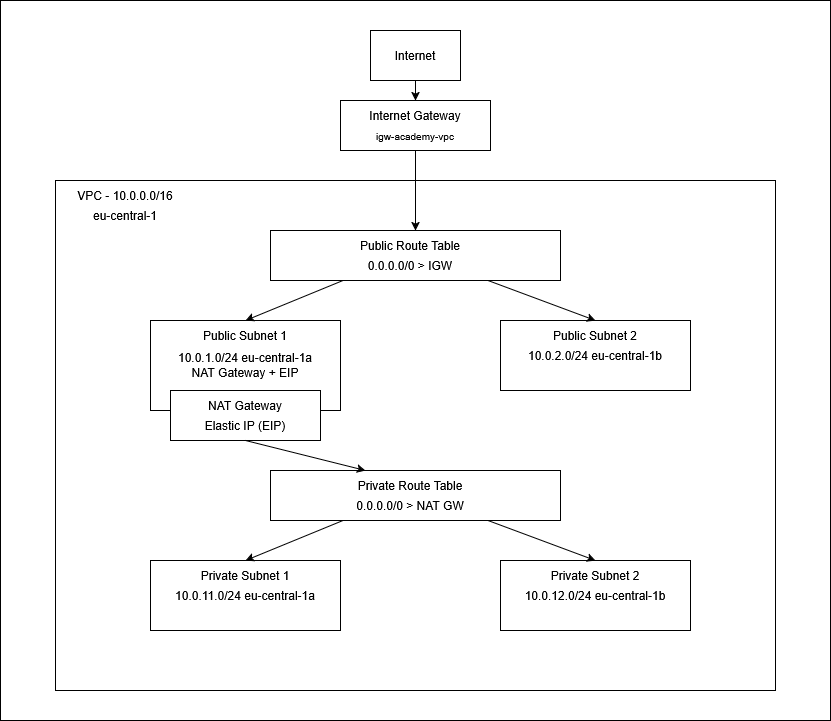

The diagram above was exported from draw.io. Its source (the exported page's mxGraphModel, read from the mxfile embedded in the PNG):
<mxGraphModel dx="1250" dy="708" grid="1" gridSize="10" guides="1" tooltips="1" connect="1" arrows="1" fold="1" page="1" pageScale="1" pageWidth="850" pageHeight="1100" math="0" shadow="0">
  <root>
    <mxCell id="0" />
    <mxCell id="1" parent="0" />
    <mxCell id="zQKHhit_mh_kE3btvVd3-80" parent="1" style="rounded=0;whiteSpace=wrap;html=1;" value="" vertex="1">
      <mxGeometry height="720" width="830" x="10" as="geometry" />
    </mxCell>
    <mxCell id="zQKHhit_mh_kE3btvVd3-81" parent="1" style="rounded=0;whiteSpace=wrap;html=1;" value="" vertex="1">
      <mxGeometry height="50" width="90" x="380" y="30" as="geometry" />
    </mxCell>
    <mxCell id="zQKHhit_mh_kE3btvVd3-82" parent="1" style="text;html=1;whiteSpace=wrap;strokeColor=none;fillColor=none;align=center;verticalAlign=middle;rounded=0;" value="Internet" vertex="1">
      <mxGeometry height="30" width="60" x="395" y="40" as="geometry" />
    </mxCell>
    <mxCell id="zQKHhit_mh_kE3btvVd3-83" parent="1" style="rounded=0;whiteSpace=wrap;html=1;" value="" vertex="1">
      <mxGeometry height="50" width="150" x="350" y="100" as="geometry" />
    </mxCell>
    <mxCell id="zQKHhit_mh_kE3btvVd3-84" parent="1" style="text;html=1;whiteSpace=wrap;strokeColor=none;fillColor=none;align=center;verticalAlign=middle;rounded=0;" value="Internet Gateway" vertex="1">
      <mxGeometry height="30" width="110" x="370" y="100" as="geometry" />
    </mxCell>
    <mxCell id="zQKHhit_mh_kE3btvVd3-85" parent="1" style="text;html=1;whiteSpace=wrap;strokeColor=none;fillColor=none;align=center;verticalAlign=middle;rounded=0;" value="&lt;font style=&quot;font-size: 10px;&quot;&gt;igw-academy-vpc&lt;/font&gt;" vertex="1">
      <mxGeometry height="30" width="110" x="370" y="120" as="geometry" />
    </mxCell>
    <mxCell id="zQKHhit_mh_kE3btvVd3-86" parent="1" style="rounded=0;whiteSpace=wrap;html=1;" value="" vertex="1">
      <mxGeometry height="510" width="720" x="65" y="180" as="geometry" />
    </mxCell>
    <mxCell id="zQKHhit_mh_kE3btvVd3-87" parent="1" style="text;html=1;whiteSpace=wrap;strokeColor=none;fillColor=none;align=center;verticalAlign=middle;rounded=0;" value="VPC - 10.0.0.0/16" vertex="1">
      <mxGeometry height="30" width="110" x="80" y="180" as="geometry" />
    </mxCell>
    <mxCell id="zQKHhit_mh_kE3btvVd3-88" parent="1" style="text;html=1;whiteSpace=wrap;strokeColor=none;fillColor=none;align=center;verticalAlign=middle;rounded=0;" value="eu-central-1" vertex="1">
      <mxGeometry height="30" width="110" x="80" y="200" as="geometry" />
    </mxCell>
    <mxCell id="zQKHhit_mh_kE3btvVd3-89" parent="1" style="rounded=0;whiteSpace=wrap;html=1;" value="" vertex="1">
      <mxGeometry height="50" width="290" x="280" y="230" as="geometry" />
    </mxCell>
    <mxCell id="zQKHhit_mh_kE3btvVd3-90" parent="1" style="text;html=1;whiteSpace=wrap;strokeColor=none;fillColor=none;align=center;verticalAlign=middle;rounded=0;" value="Public Route Table" vertex="1">
      <mxGeometry height="30" width="180" x="330" y="230" as="geometry" />
    </mxCell>
    <mxCell id="zQKHhit_mh_kE3btvVd3-91" parent="1" style="text;html=1;whiteSpace=wrap;strokeColor=none;fillColor=none;align=center;verticalAlign=middle;rounded=0;" value="0.0.0.0/0 &amp;gt; IGW" vertex="1">
      <mxGeometry height="30" width="160" x="340" y="250" as="geometry" />
    </mxCell>
    <mxCell id="zQKHhit_mh_kE3btvVd3-92" parent="1" style="rounded=0;whiteSpace=wrap;html=1;" value="" vertex="1">
      <mxGeometry height="90" width="190" x="160" y="320" as="geometry" />
    </mxCell>
    <mxCell id="zQKHhit_mh_kE3btvVd3-93" parent="1" style="text;html=1;whiteSpace=wrap;strokeColor=none;fillColor=none;align=center;verticalAlign=middle;rounded=0;" value="Public Subnet 1" vertex="1">
      <mxGeometry height="30" width="110" x="200" y="320" as="geometry" />
    </mxCell>
    <mxCell id="zQKHhit_mh_kE3btvVd3-94" parent="1" style="text;html=1;whiteSpace=wrap;strokeColor=none;fillColor=none;align=center;verticalAlign=middle;rounded=0;" value="&lt;div&gt;10.0.1.0/24 eu-central-1a&lt;/div&gt;NAT Gateway + EIP" vertex="1">
      <mxGeometry height="30" width="150" x="180" y="350" as="geometry" />
    </mxCell>
    <mxCell id="zQKHhit_mh_kE3btvVd3-95" parent="1" style="rounded=0;whiteSpace=wrap;html=1;" value="" vertex="1">
      <mxGeometry height="70" width="190" x="510" y="320" as="geometry" />
    </mxCell>
    <mxCell id="zQKHhit_mh_kE3btvVd3-96" parent="1" style="text;html=1;whiteSpace=wrap;strokeColor=none;fillColor=none;align=center;verticalAlign=middle;rounded=0;" value="Public Subnet 2" vertex="1">
      <mxGeometry height="30" width="110" x="550" y="320" as="geometry" />
    </mxCell>
    <mxCell id="zQKHhit_mh_kE3btvVd3-97" parent="1" style="text;html=1;whiteSpace=wrap;strokeColor=none;fillColor=none;align=center;verticalAlign=middle;rounded=0;" value="10.0.2.0/24 eu-central-1b" vertex="1">
      <mxGeometry height="30" width="140" x="535" y="340" as="geometry" />
    </mxCell>
    <mxCell id="zQKHhit_mh_kE3btvVd3-98" parent="1" style="rounded=0;whiteSpace=wrap;html=1;" value="" vertex="1">
      <mxGeometry height="50" width="150" x="180" y="390" as="geometry" />
    </mxCell>
    <mxCell id="zQKHhit_mh_kE3btvVd3-99" parent="1" style="text;html=1;whiteSpace=wrap;strokeColor=none;fillColor=none;align=center;verticalAlign=middle;rounded=0;" value="NAT Gateway" vertex="1">
      <mxGeometry height="30" width="110" x="200" y="390" as="geometry" />
    </mxCell>
    <mxCell id="zQKHhit_mh_kE3btvVd3-100" parent="1" style="text;html=1;whiteSpace=wrap;strokeColor=none;fillColor=none;align=center;verticalAlign=middle;rounded=0;" value="Elastic IP (EIP)" vertex="1">
      <mxGeometry height="30" width="110" x="200" y="410" as="geometry" />
    </mxCell>
    <mxCell id="zQKHhit_mh_kE3btvVd3-101" parent="1" style="rounded=0;whiteSpace=wrap;html=1;" value="" vertex="1">
      <mxGeometry height="50" width="290" x="280" y="470" as="geometry" />
    </mxCell>
    <mxCell id="zQKHhit_mh_kE3btvVd3-102" parent="1" style="text;html=1;whiteSpace=wrap;strokeColor=none;fillColor=none;align=center;verticalAlign=middle;rounded=0;" value="Private Route Table" vertex="1">
      <mxGeometry height="30" width="180" x="330" y="470" as="geometry" />
    </mxCell>
    <mxCell id="zQKHhit_mh_kE3btvVd3-103" parent="1" style="text;html=1;whiteSpace=wrap;strokeColor=none;fillColor=none;align=center;verticalAlign=middle;rounded=0;" value="0.0.0.0/0 &amp;gt; NAT GW" vertex="1">
      <mxGeometry height="30" width="160" x="340" y="490" as="geometry" />
    </mxCell>
    <mxCell id="zQKHhit_mh_kE3btvVd3-104" parent="1" style="rounded=0;whiteSpace=wrap;html=1;" value="" vertex="1">
      <mxGeometry height="70" width="190" x="160" y="560" as="geometry" />
    </mxCell>
    <mxCell id="zQKHhit_mh_kE3btvVd3-105" parent="1" style="text;html=1;whiteSpace=wrap;strokeColor=none;fillColor=none;align=center;verticalAlign=middle;rounded=0;" value="Private Subnet 1" vertex="1">
      <mxGeometry height="30" width="110" x="200" y="560" as="geometry" />
    </mxCell>
    <mxCell id="zQKHhit_mh_kE3btvVd3-106" parent="1" style="text;html=1;whiteSpace=wrap;strokeColor=none;fillColor=none;align=center;verticalAlign=middle;rounded=0;" value="10.0.11.0/24 eu-central-1a" vertex="1">
      <mxGeometry height="30" width="150" x="180" y="580" as="geometry" />
    </mxCell>
    <mxCell id="zQKHhit_mh_kE3btvVd3-107" parent="1" style="rounded=0;whiteSpace=wrap;html=1;" value="" vertex="1">
      <mxGeometry height="70" width="190" x="510" y="560" as="geometry" />
    </mxCell>
    <mxCell id="zQKHhit_mh_kE3btvVd3-108" parent="1" style="text;html=1;whiteSpace=wrap;strokeColor=none;fillColor=none;align=center;verticalAlign=middle;rounded=0;" value="Private Subnet 2" vertex="1">
      <mxGeometry height="30" width="110" x="550" y="560" as="geometry" />
    </mxCell>
    <mxCell id="zQKHhit_mh_kE3btvVd3-109" parent="1" style="text;html=1;whiteSpace=wrap;strokeColor=none;fillColor=none;align=center;verticalAlign=middle;rounded=0;" value="10.0.12.0/24 eu-central-1b" vertex="1">
      <mxGeometry height="30" width="150" x="530" y="580" as="geometry" />
    </mxCell>
    <mxCell id="zQKHhit_mh_kE3btvVd3-110" edge="1" parent="1" source="zQKHhit_mh_kE3btvVd3-100" style="endArrow=classic;html=1;rounded=0;exitX=0.5;exitY=1;exitDx=0;exitDy=0;entryX=0.25;entryY=0;entryDx=0;entryDy=0;" target="zQKHhit_mh_kE3btvVd3-102" value="">
      <mxGeometry height="50" relative="1" width="50" as="geometry">
        <mxPoint x="380" y="440" as="sourcePoint" />
        <mxPoint x="430" y="390" as="targetPoint" />
      </mxGeometry>
    </mxCell>
    <mxCell id="zQKHhit_mh_kE3btvVd3-111" edge="1" parent="1" source="zQKHhit_mh_kE3btvVd3-89" style="endArrow=classic;html=1;rounded=0;entryX=0.5;entryY=0;entryDx=0;entryDy=0;exitX=0.25;exitY=1;exitDx=0;exitDy=0;" target="zQKHhit_mh_kE3btvVd3-93" value="">
      <mxGeometry height="50" relative="1" width="50" as="geometry">
        <mxPoint x="380" y="440" as="sourcePoint" />
        <mxPoint x="430" y="390" as="targetPoint" />
      </mxGeometry>
    </mxCell>
    <mxCell id="zQKHhit_mh_kE3btvVd3-112" edge="1" parent="1" source="zQKHhit_mh_kE3btvVd3-89" style="endArrow=classic;html=1;rounded=0;exitX=0.75;exitY=1;exitDx=0;exitDy=0;entryX=0.5;entryY=0;entryDx=0;entryDy=0;" target="zQKHhit_mh_kE3btvVd3-96" value="">
      <mxGeometry height="50" relative="1" width="50" as="geometry">
        <mxPoint x="380" y="440" as="sourcePoint" />
        <mxPoint x="430" y="390" as="targetPoint" />
      </mxGeometry>
    </mxCell>
    <mxCell id="zQKHhit_mh_kE3btvVd3-113" edge="1" parent="1" source="zQKHhit_mh_kE3btvVd3-101" style="endArrow=classic;html=1;rounded=0;entryX=0.5;entryY=0;entryDx=0;entryDy=0;exitX=0.25;exitY=1;exitDx=0;exitDy=0;" target="zQKHhit_mh_kE3btvVd3-104" value="">
      <mxGeometry height="50" relative="1" width="50" as="geometry">
        <mxPoint x="380" y="440" as="sourcePoint" />
        <mxPoint x="430" y="390" as="targetPoint" />
      </mxGeometry>
    </mxCell>
    <mxCell id="zQKHhit_mh_kE3btvVd3-114" edge="1" parent="1" source="zQKHhit_mh_kE3btvVd3-101" style="endArrow=classic;html=1;rounded=0;entryX=0.5;entryY=0;entryDx=0;entryDy=0;exitX=0.75;exitY=1;exitDx=0;exitDy=0;" target="zQKHhit_mh_kE3btvVd3-107" value="">
      <mxGeometry height="50" relative="1" width="50" as="geometry">
        <mxPoint x="578" y="460" as="sourcePoint" />
        <mxPoint x="480" y="500" as="targetPoint" />
      </mxGeometry>
    </mxCell>
    <mxCell id="zQKHhit_mh_kE3btvVd3-115" edge="1" parent="1" source="zQKHhit_mh_kE3btvVd3-83" style="endArrow=classic;html=1;rounded=0;exitX=0.5;exitY=1;exitDx=0;exitDy=0;entryX=0.5;entryY=0;entryDx=0;entryDy=0;" target="zQKHhit_mh_kE3btvVd3-89" value="">
      <mxGeometry height="50" relative="1" width="50" as="geometry">
        <mxPoint x="410" y="290" as="sourcePoint" />
        <mxPoint x="460" y="240" as="targetPoint" />
      </mxGeometry>
    </mxCell>
    <mxCell id="zQKHhit_mh_kE3btvVd3-116" edge="1" parent="1" source="zQKHhit_mh_kE3btvVd3-81" style="endArrow=classic;html=1;rounded=0;exitX=0.5;exitY=1;exitDx=0;exitDy=0;entryX=0.5;entryY=0;entryDx=0;entryDy=0;" target="zQKHhit_mh_kE3btvVd3-83" value="">
      <mxGeometry height="50" relative="1" width="50" as="geometry">
        <mxPoint x="520" y="130" as="sourcePoint" />
        <mxPoint x="520" y="210" as="targetPoint" />
      </mxGeometry>
    </mxCell>
  </root>
</mxGraphModel>